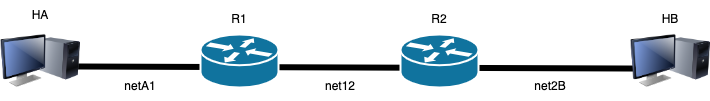

The diagram above was exported from draw.io. Its source (the exported page's mxGraphModel, read from the mxfile embedded in the PNG):
<mxGraphModel dx="900" dy="674" grid="1" gridSize="10" guides="1" tooltips="1" connect="1" arrows="1" fold="1" page="1" pageScale="1" pageWidth="850" pageHeight="1100" math="0" shadow="0">
  <root>
    <mxCell id="0" />
    <mxCell id="1" parent="0" />
    <mxCell id="tdws6A2KKuR9MMcYNPIN-6" value="" style="endArrow=none;html=1;rounded=0;exitX=0.627;exitY=0.661;exitDx=0;exitDy=0;exitPerimeter=0;strokeWidth=6;entryX=0.277;entryY=0.694;entryDx=0;entryDy=0;entryPerimeter=0;" parent="1" edge="1">
      <mxGeometry width="50" height="50" relative="1" as="geometry">
        <mxPoint x="112.04099999999994" y="135.98199999999997" as="sourcePoint" />
        <mxPoint x="672.991" y="138.02800000000002" as="targetPoint" />
      </mxGeometry>
    </mxCell>
    <mxCell id="tdws6A2KKuR9MMcYNPIN-1" value="" style="shape=mxgraph.cisco.routers.router;html=1;dashed=0;fillColor=#10739E;strokeColor=#ffffff;strokeWidth=2;verticalLabelPosition=bottom;verticalAlign=top;fontFamily=Helvetica;fontSize=36;fontColor=#FFB366" parent="1" vertex="1">
      <mxGeometry x="240" y="104" width="78" height="53" as="geometry" />
    </mxCell>
    <mxCell id="tdws6A2KKuR9MMcYNPIN-3" value="" style="shape=mxgraph.cisco.routers.router;html=1;dashed=0;fillColor=#10739E;strokeColor=#ffffff;strokeWidth=2;verticalLabelPosition=bottom;verticalAlign=top;fontFamily=Helvetica;fontSize=36;fontColor=#FFB366" parent="1" vertex="1">
      <mxGeometry x="440" y="104" width="78" height="53" as="geometry" />
    </mxCell>
    <mxCell id="tdws6A2KKuR9MMcYNPIN-8" value="R1" style="text;strokeColor=none;align=center;fillColor=none;html=1;verticalAlign=middle;whiteSpace=wrap;rounded=0;" parent="1" vertex="1">
      <mxGeometry x="249" y="74" width="60" height="30" as="geometry" />
    </mxCell>
    <mxCell id="tdws6A2KKuR9MMcYNPIN-11" value="" style="image;html=1;image=img/lib/clip_art/computers/Monitor_Tower_128x128.png;shadow=0;strokeColor=#000000;fillColor=#FFFFFF;gradientColor=none;fontSize=18;fontColor=#F08705;fontStyle=0" parent="1" vertex="1">
      <mxGeometry x="40" y="90.5" width="80" height="80" as="geometry" />
    </mxCell>
    <mxCell id="tdws6A2KKuR9MMcYNPIN-12" value="" style="image;html=1;image=img/lib/clip_art/computers/Monitor_Tower_128x128.png;shadow=0;strokeColor=#000000;fillColor=#FFFFFF;gradientColor=none;fontSize=18;fontColor=#F08705;fontStyle=0" parent="1" vertex="1">
      <mxGeometry x="670" y="90.5" width="80" height="80" as="geometry" />
    </mxCell>
    <mxCell id="tdws6A2KKuR9MMcYNPIN-13" value="R2" style="text;strokeColor=none;align=center;fillColor=none;html=1;verticalAlign=middle;whiteSpace=wrap;rounded=0;" parent="1" vertex="1">
      <mxGeometry x="449" y="74" width="60" height="30" as="geometry" />
    </mxCell>
    <mxCell id="tdws6A2KKuR9MMcYNPIN-14" value="HA" style="text;strokeColor=none;align=center;fillColor=none;html=1;verticalAlign=middle;whiteSpace=wrap;rounded=0;" parent="1" vertex="1">
      <mxGeometry x="50" y="70" width="60" height="30" as="geometry" />
    </mxCell>
    <mxCell id="tdws6A2KKuR9MMcYNPIN-15" value="HB" style="text;strokeColor=none;align=center;fillColor=none;html=1;verticalAlign=middle;whiteSpace=wrap;rounded=0;" parent="1" vertex="1">
      <mxGeometry x="680" y="74" width="60" height="30" as="geometry" />
    </mxCell>
    <mxCell id="tdws6A2KKuR9MMcYNPIN-16" value="netA1" style="text;strokeColor=none;align=center;fillColor=none;html=1;verticalAlign=middle;whiteSpace=wrap;rounded=0;" parent="1" vertex="1">
      <mxGeometry x="150" y="140.5" width="60" height="30" as="geometry" />
    </mxCell>
    <mxCell id="tdws6A2KKuR9MMcYNPIN-17" value="net12" style="text;strokeColor=none;align=center;fillColor=none;html=1;verticalAlign=middle;whiteSpace=wrap;rounded=0;" parent="1" vertex="1">
      <mxGeometry x="350" y="140.5" width="60" height="30" as="geometry" />
    </mxCell>
    <mxCell id="tdws6A2KKuR9MMcYNPIN-18" value="net2B" style="text;strokeColor=none;align=center;fillColor=none;html=1;verticalAlign=middle;whiteSpace=wrap;rounded=0;" parent="1" vertex="1">
      <mxGeometry x="560" y="140.5" width="60" height="30" as="geometry" />
    </mxCell>
  </root>
</mxGraphModel>